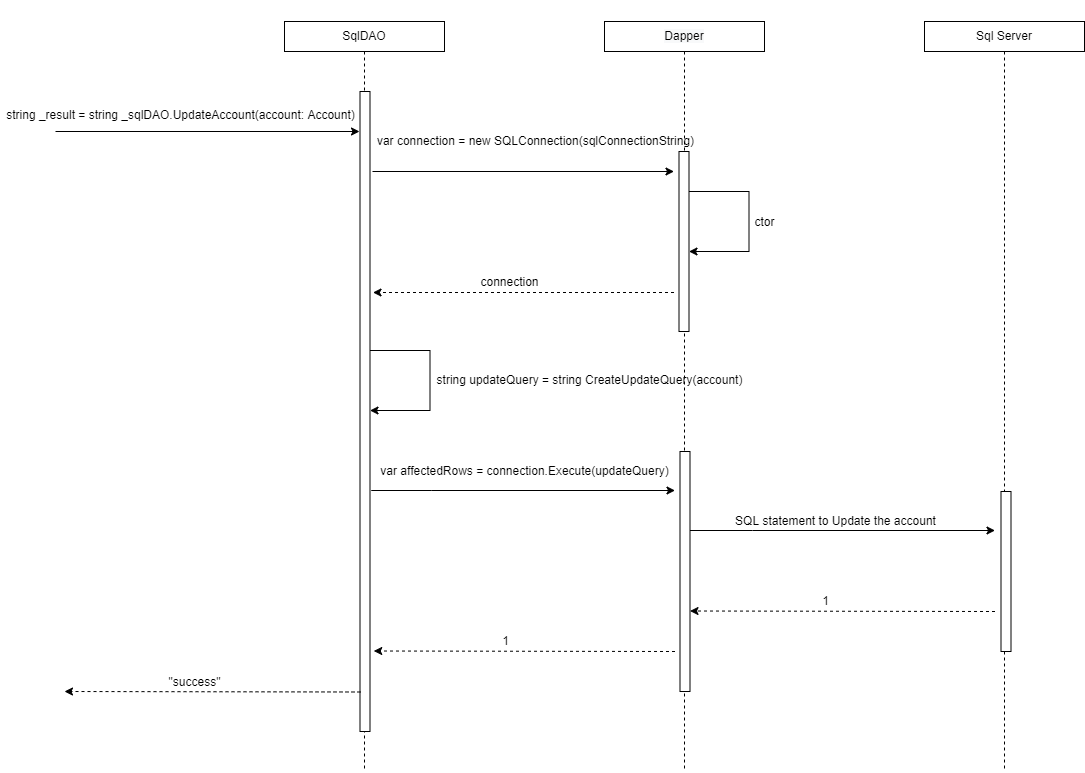

The diagram above was exported from draw.io. Its source (the exported page's mxGraphModel, read from the mxfile embedded in the PNG):
<mxGraphModel dx="2462" dy="1122" grid="1" gridSize="10" guides="1" tooltips="1" connect="1" arrows="1" fold="1" page="0" pageScale="1" pageWidth="850" pageHeight="1100" math="0" shadow="0">
  <root>
    <mxCell id="dzOENeY9uBp1DiFWrmMC-0" />
    <mxCell id="dzOENeY9uBp1DiFWrmMC-1" parent="dzOENeY9uBp1DiFWrmMC-0" />
    <mxCell id="dzOENeY9uBp1DiFWrmMC-2" style="edgeStyle=orthogonalEdgeStyle;rounded=0;orthogonalLoop=1;jettySize=auto;html=1;endArrow=none;endFill=0;dashed=1;" parent="dzOENeY9uBp1DiFWrmMC-1" source="dzOENeY9uBp1DiFWrmMC-3" edge="1">
      <mxGeometry relative="1" as="geometry">
        <mxPoint x="200" y="800" as="targetPoint" />
      </mxGeometry>
    </mxCell>
    <mxCell id="dzOENeY9uBp1DiFWrmMC-3" value="SqlDAO" style="rounded=0;whiteSpace=wrap;html=1;fontSize=12;" parent="dzOENeY9uBp1DiFWrmMC-1" vertex="1">
      <mxGeometry x="120" y="50" width="160" height="30" as="geometry" />
    </mxCell>
    <mxCell id="dzOENeY9uBp1DiFWrmMC-4" style="edgeStyle=orthogonalEdgeStyle;rounded=0;orthogonalLoop=1;jettySize=auto;html=1;dashed=1;endArrow=none;endFill=0;" parent="dzOENeY9uBp1DiFWrmMC-1" source="dzOENeY9uBp1DiFWrmMC-5" edge="1">
      <mxGeometry relative="1" as="geometry">
        <mxPoint x="840" y="800" as="targetPoint" />
      </mxGeometry>
    </mxCell>
    <mxCell id="dzOENeY9uBp1DiFWrmMC-5" value="Sql Server" style="rounded=0;whiteSpace=wrap;html=1;fontSize=12;" parent="dzOENeY9uBp1DiFWrmMC-1" vertex="1">
      <mxGeometry x="760" y="50" width="160" height="30" as="geometry" />
    </mxCell>
    <mxCell id="dzOENeY9uBp1DiFWrmMC-6" style="edgeStyle=orthogonalEdgeStyle;rounded=0;orthogonalLoop=1;jettySize=auto;html=1;dashed=1;endArrow=none;endFill=0;" parent="dzOENeY9uBp1DiFWrmMC-1" source="dzOENeY9uBp1DiFWrmMC-7" edge="1">
      <mxGeometry relative="1" as="geometry">
        <mxPoint x="520" y="800" as="targetPoint" />
      </mxGeometry>
    </mxCell>
    <mxCell id="dzOENeY9uBp1DiFWrmMC-7" value="&#10;&#10;&lt;span style=&quot;color: rgb(0, 0, 0); font-family: helvetica; font-size: 12px; font-style: normal; font-weight: 400; letter-spacing: normal; text-align: center; text-indent: 0px; text-transform: none; word-spacing: 0px; background-color: rgb(248, 249, 250); display: inline; float: none;&quot;&gt;Dapper&lt;/span&gt;&#10;&#10;" style="whiteSpace=wrap;html=1;fontSize=12;" parent="dzOENeY9uBp1DiFWrmMC-1" vertex="1">
      <mxGeometry x="440" y="50" width="160" height="30" as="geometry" />
    </mxCell>
    <mxCell id="dzOENeY9uBp1DiFWrmMC-8" value="" style="endArrow=classic;html=1;rounded=0;fontSize=12;" parent="dzOENeY9uBp1DiFWrmMC-1" edge="1">
      <mxGeometry width="50" height="50" relative="1" as="geometry">
        <mxPoint x="-109" y="160" as="sourcePoint" />
        <mxPoint x="195" y="160" as="targetPoint" />
        <Array as="points" />
      </mxGeometry>
    </mxCell>
    <mxCell id="dzOENeY9uBp1DiFWrmMC-9" value="&lt;span style=&quot;color: rgb(0 , 0 , 0) ; font-family: &amp;#34;helvetica&amp;#34; ; font-size: 12px ; font-style: normal ; font-weight: 400 ; letter-spacing: normal ; text-align: center ; text-indent: 0px ; text-transform: none ; word-spacing: 0px ; background-color: rgb(255 , 255 , 255) ; display: inline ; float: none&quot;&gt;string _result = string _&lt;/span&gt;&lt;span style=&quot;color: rgb(0 , 0 , 0) ; font-family: &amp;#34;helvetica&amp;#34; ; font-size: 12px ; font-style: normal ; font-weight: 400 ; letter-spacing: normal ; text-align: center ; text-indent: 0px ; text-transform: none ; word-spacing: 0px ; background-color: rgb(255 , 255 , 255) ; display: inline ; float: none&quot;&gt;sqlDAO.UpdateAccount&lt;/span&gt;&lt;span style=&quot;color: rgb(0 , 0 , 0) ; font-family: &amp;#34;helvetica&amp;#34; ; font-size: 12px ; font-style: normal ; font-weight: 400 ; letter-spacing: normal ; text-align: center ; text-indent: 0px ; text-transform: none ; word-spacing: 0px ; background-color: rgb(255 , 255 , 255) ; display: inline ; float: none&quot;&gt;(account: Account&lt;/span&gt;&lt;span style=&quot;color: rgb(0 , 0 , 0) ; font-family: &amp;#34;helvetica&amp;#34; ; font-size: 12px ; font-style: normal ; font-weight: 400 ; letter-spacing: normal ; text-align: center ; text-indent: 0px ; text-transform: none ; word-spacing: 0px ; background-color: rgb(255 , 255 , 255) ; display: inline ; float: none&quot;&gt;)&lt;/span&gt;" style="text;html=1;align=center;verticalAlign=middle;resizable=0;points=[];autosize=1;strokeColor=none;fillColor=none;" parent="dzOENeY9uBp1DiFWrmMC-1" vertex="1">
      <mxGeometry x="-164" y="134" width="360" height="20" as="geometry" />
    </mxCell>
    <mxCell id="dzOENeY9uBp1DiFWrmMC-10" value="" style="whiteSpace=wrap;html=1;fontSize=12;" parent="dzOENeY9uBp1DiFWrmMC-1" vertex="1">
      <mxGeometry x="195.5" y="120" width="10" height="640" as="geometry" />
    </mxCell>
    <mxCell id="dzOENeY9uBp1DiFWrmMC-11" value="" style="endArrow=classic;html=1;rounded=0;fontSize=12;" parent="dzOENeY9uBp1DiFWrmMC-1" edge="1">
      <mxGeometry width="50" height="50" relative="1" as="geometry">
        <mxPoint x="208" y="200" as="sourcePoint" />
        <mxPoint x="509.5" y="200" as="targetPoint" />
        <Array as="points" />
      </mxGeometry>
    </mxCell>
    <mxCell id="dzOENeY9uBp1DiFWrmMC-12" value="" style="whiteSpace=wrap;html=1;fontSize=12;" parent="dzOENeY9uBp1DiFWrmMC-1" vertex="1">
      <mxGeometry x="514.5" y="180" width="10" height="180" as="geometry" />
    </mxCell>
    <mxCell id="dzOENeY9uBp1DiFWrmMC-13" value="var connection = new SQLConnection(sqlConnectionString)" style="text;html=1;align=center;verticalAlign=middle;resizable=0;points=[];autosize=1;strokeColor=none;fillColor=none;fontSize=12;" parent="dzOENeY9uBp1DiFWrmMC-1" vertex="1">
      <mxGeometry x="205.5" y="160" width="330" height="20" as="geometry" />
    </mxCell>
    <mxCell id="dzOENeY9uBp1DiFWrmMC-14" value="" style="endArrow=classic;html=1;rounded=0;fontSize=12;" parent="dzOENeY9uBp1DiFWrmMC-1" edge="1">
      <mxGeometry width="50" height="50" relative="1" as="geometry">
        <mxPoint x="524.5" y="220" as="sourcePoint" />
        <mxPoint x="524.5" y="280" as="targetPoint" />
        <Array as="points">
          <mxPoint x="584.5" y="220" />
          <mxPoint x="584.5" y="280" />
        </Array>
      </mxGeometry>
    </mxCell>
    <mxCell id="dzOENeY9uBp1DiFWrmMC-15" value="ctor" style="edgeLabel;html=1;align=center;verticalAlign=middle;resizable=0;points=[];fontSize=12;" parent="dzOENeY9uBp1DiFWrmMC-14" connectable="0" vertex="1">
      <mxGeometry x="0.163" y="-6" relative="1" as="geometry">
        <mxPoint x="21" y="-15" as="offset" />
      </mxGeometry>
    </mxCell>
    <mxCell id="dzOENeY9uBp1DiFWrmMC-16" value="" style="endArrow=classic;html=1;rounded=0;dashed=1;fontSize=12;" parent="dzOENeY9uBp1DiFWrmMC-1" edge="1">
      <mxGeometry width="50" height="50" relative="1" as="geometry">
        <mxPoint x="509.5" y="321" as="sourcePoint" />
        <mxPoint x="208.5" y="321" as="targetPoint" />
        <Array as="points">
          <mxPoint x="385" y="321" />
          <mxPoint x="330" y="321" />
        </Array>
      </mxGeometry>
    </mxCell>
    <mxCell id="dzOENeY9uBp1DiFWrmMC-17" value="connection" style="edgeLabel;html=1;align=center;verticalAlign=middle;resizable=0;points=[];fontSize=12;" parent="dzOENeY9uBp1DiFWrmMC-16" connectable="0" vertex="1">
      <mxGeometry x="0.2" y="2" relative="1" as="geometry">
        <mxPoint x="16" y="-13" as="offset" />
      </mxGeometry>
    </mxCell>
    <mxCell id="dzOENeY9uBp1DiFWrmMC-18" value="" style="endArrow=classic;html=1;rounded=0;dashed=1;fontSize=12;" parent="dzOENeY9uBp1DiFWrmMC-1" edge="1">
      <mxGeometry width="50" height="50" relative="1" as="geometry">
        <mxPoint x="196" y="720.5" as="sourcePoint" />
        <mxPoint x="-100" y="720" as="targetPoint" />
      </mxGeometry>
    </mxCell>
    <mxCell id="dzOENeY9uBp1DiFWrmMC-19" value="&quot;success&quot;" style="edgeLabel;html=1;align=center;verticalAlign=middle;resizable=0;points=[];fontSize=12;" parent="dzOENeY9uBp1DiFWrmMC-18" connectable="0" vertex="1">
      <mxGeometry x="0.291" y="-2" relative="1" as="geometry">
        <mxPoint x="24" y="-8" as="offset" />
      </mxGeometry>
    </mxCell>
    <mxCell id="dzOENeY9uBp1DiFWrmMC-20" value="" style="endArrow=classic;html=1;rounded=0;fontSize=12;" parent="dzOENeY9uBp1DiFWrmMC-1" edge="1">
      <mxGeometry width="50" height="50" relative="1" as="geometry">
        <mxPoint x="206.75" y="519" as="sourcePoint" />
        <mxPoint x="510.5" y="519" as="targetPoint" />
        <Array as="points">
          <mxPoint x="266.75" y="519" />
        </Array>
      </mxGeometry>
    </mxCell>
    <mxCell id="dzOENeY9uBp1DiFWrmMC-21" value="var affectedRows = connection.Execute(updateQuery)" style="edgeLabel;html=1;align=center;verticalAlign=middle;resizable=0;points=[];fontSize=12;" parent="dzOENeY9uBp1DiFWrmMC-20" vertex="1" connectable="0">
      <mxGeometry x="-0.2128" y="-2" relative="1" as="geometry">
        <mxPoint x="33" y="-22" as="offset" />
      </mxGeometry>
    </mxCell>
    <mxCell id="dzOENeY9uBp1DiFWrmMC-22" value="" style="endArrow=classic;html=1;rounded=0;fontSize=12;" parent="dzOENeY9uBp1DiFWrmMC-1" edge="1">
      <mxGeometry width="50" height="50" relative="1" as="geometry">
        <mxPoint x="525.5" y="559" as="sourcePoint" />
        <mxPoint x="830.5" y="559" as="targetPoint" />
        <Array as="points">
          <mxPoint x="588" y="559" />
        </Array>
      </mxGeometry>
    </mxCell>
    <mxCell id="dzOENeY9uBp1DiFWrmMC-23" value="SQL statement to Update the account" style="edgeLabel;html=1;align=center;verticalAlign=middle;resizable=0;points=[];fontSize=12;" parent="dzOENeY9uBp1DiFWrmMC-22" vertex="1" connectable="0">
      <mxGeometry x="-0.2128" y="-2" relative="1" as="geometry">
        <mxPoint x="25" y="-12" as="offset" />
      </mxGeometry>
    </mxCell>
    <mxCell id="dzOENeY9uBp1DiFWrmMC-24" value="" style="endArrow=classic;html=1;rounded=0;dashed=1;fontSize=12;" parent="dzOENeY9uBp1DiFWrmMC-1" edge="1">
      <mxGeometry width="50" height="50" relative="1" as="geometry">
        <mxPoint x="830.5" y="640" as="sourcePoint" />
        <mxPoint x="525.5" y="639.5" as="targetPoint" />
      </mxGeometry>
    </mxCell>
    <mxCell id="dzOENeY9uBp1DiFWrmMC-25" value="1" style="edgeLabel;html=1;align=center;verticalAlign=middle;resizable=0;points=[];fontSize=12;" parent="dzOENeY9uBp1DiFWrmMC-24" vertex="1" connectable="0">
      <mxGeometry x="0.291" y="-2" relative="1" as="geometry">
        <mxPoint x="27" y="-8" as="offset" />
      </mxGeometry>
    </mxCell>
    <mxCell id="dzOENeY9uBp1DiFWrmMC-26" value="" style="endArrow=classic;html=1;rounded=0;dashed=1;fontSize=12;" parent="dzOENeY9uBp1DiFWrmMC-1" edge="1">
      <mxGeometry width="50" height="50" relative="1" as="geometry">
        <mxPoint x="510.5" y="680" as="sourcePoint" />
        <mxPoint x="209.25" y="679.5" as="targetPoint" />
      </mxGeometry>
    </mxCell>
    <mxCell id="dzOENeY9uBp1DiFWrmMC-27" value="1" style="edgeLabel;html=1;align=center;verticalAlign=middle;resizable=0;points=[];fontSize=12;" parent="dzOENeY9uBp1DiFWrmMC-26" vertex="1" connectable="0">
      <mxGeometry x="0.291" y="-2" relative="1" as="geometry">
        <mxPoint x="24" y="-8" as="offset" />
      </mxGeometry>
    </mxCell>
    <mxCell id="dzOENeY9uBp1DiFWrmMC-28" value="" style="whiteSpace=wrap;html=1;fontSize=12;" parent="dzOENeY9uBp1DiFWrmMC-1" vertex="1">
      <mxGeometry x="515.5" y="480" width="10" height="240" as="geometry" />
    </mxCell>
    <mxCell id="dzOENeY9uBp1DiFWrmMC-29" value="" style="endArrow=classic;html=1;rounded=0;fontSize=12;" parent="dzOENeY9uBp1DiFWrmMC-1" edge="1">
      <mxGeometry width="50" height="50" relative="1" as="geometry">
        <mxPoint x="205.5" y="379" as="sourcePoint" />
        <mxPoint x="205.5" y="439" as="targetPoint" />
        <Array as="points">
          <mxPoint x="265.5" y="379" />
          <mxPoint x="265.5" y="439" />
        </Array>
      </mxGeometry>
    </mxCell>
    <mxCell id="dzOENeY9uBp1DiFWrmMC-30" value="" style="whiteSpace=wrap;html=1;fontSize=12;" parent="dzOENeY9uBp1DiFWrmMC-1" vertex="1">
      <mxGeometry x="836.5" y="520" width="10" height="160" as="geometry" />
    </mxCell>
    <mxCell id="dzOENeY9uBp1DiFWrmMC-31" value="string updateQuery = string CreateUpdateQuery(account)" style="text;html=1;align=center;verticalAlign=middle;resizable=0;points=[];autosize=1;strokeColor=none;fillColor=none;" parent="dzOENeY9uBp1DiFWrmMC-1" vertex="1">
      <mxGeometry x="265" y="399" width="320" height="20" as="geometry" />
    </mxCell>
  </root>
</mxGraphModel>